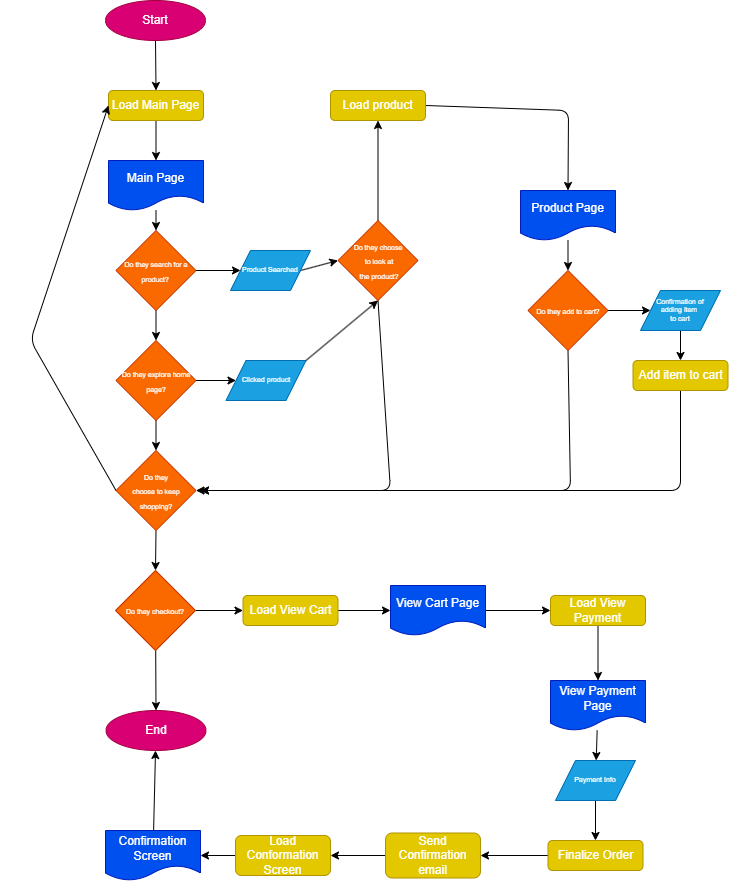

The diagram above was exported from draw.io. Its source (the exported page's mxGraphModel, read from the mxfile embedded in the PNG):
<mxGraphModel dx="701" dy="563" grid="1" gridSize="10" guides="1" tooltips="1" connect="1" arrows="1" fold="1" page="1" pageScale="1" pageWidth="850" pageHeight="1100" math="0" shadow="0">
  <root>
    <mxCell id="0" />
    <mxCell id="1" parent="0" />
    <mxCell id="4" style="edgeStyle=none;html=1;exitX=0.5;exitY=1;exitDx=0;exitDy=0;entryX=0.5;entryY=0;entryDx=0;entryDy=0;fontColor=#FFFFFF;" edge="1" parent="1" source="2" target="3">
      <mxGeometry relative="1" as="geometry" />
    </mxCell>
    <mxCell id="2" value="Start" style="ellipse;whiteSpace=wrap;html=1;fillColor=#d80073;fontColor=#ffffff;strokeColor=#A50040;" vertex="1" parent="1">
      <mxGeometry x="115" y="10" width="100" height="40" as="geometry" />
    </mxCell>
    <mxCell id="6" style="edgeStyle=none;html=1;exitX=0.5;exitY=1;exitDx=0;exitDy=0;entryX=0.5;entryY=0;entryDx=0;entryDy=0;fontColor=#FFFFFF;" edge="1" parent="1" source="3" target="5">
      <mxGeometry relative="1" as="geometry" />
    </mxCell>
    <mxCell id="3" value="&lt;font color=&quot;#ffffff&quot;&gt;Load Main Page&lt;/font&gt;" style="rounded=1;whiteSpace=wrap;html=1;fillColor=#e3c800;fontColor=#000000;strokeColor=#B09500;" vertex="1" parent="1">
      <mxGeometry x="118" y="100" width="95" height="30" as="geometry" />
    </mxCell>
    <mxCell id="8" value="" style="edgeStyle=none;html=1;fontSize=7;fontColor=#FFFFFF;" edge="1" parent="1" source="5" target="7">
      <mxGeometry relative="1" as="geometry" />
    </mxCell>
    <mxCell id="5" value="Main Page" style="shape=document;whiteSpace=wrap;html=1;boundedLbl=1;fillColor=#0050ef;strokeColor=#001DBC;fontColor=#ffffff;" vertex="1" parent="1">
      <mxGeometry x="118" y="170" width="95" height="50" as="geometry" />
    </mxCell>
    <mxCell id="10" value="" style="edgeStyle=none;html=1;fontSize=7;fontColor=#FFFFFF;" edge="1" parent="1" source="7" target="9">
      <mxGeometry relative="1" as="geometry" />
    </mxCell>
    <mxCell id="13" value="" style="edgeStyle=none;html=1;fontSize=7;fontColor=#FFFFFF;" edge="1" parent="1" source="7" target="12">
      <mxGeometry relative="1" as="geometry" />
    </mxCell>
    <mxCell id="7" value="&lt;font style=&quot;font-size: 7px;&quot; color=&quot;#ffffff&quot;&gt;Do they search for a product?&amp;nbsp;&lt;/font&gt;" style="rhombus;whiteSpace=wrap;html=1;fontColor=#000000;fillColor=#fa6800;strokeColor=#C73500;" vertex="1" parent="1">
      <mxGeometry x="125.5" y="240" width="80" height="80" as="geometry" />
    </mxCell>
    <mxCell id="29" style="edgeStyle=none;html=1;exitX=1;exitY=0.5;exitDx=0;exitDy=0;entryX=0;entryY=0.5;entryDx=0;entryDy=0;fontSize=7;fontColor=#FFFFFF;" edge="1" parent="1" source="9" target="28">
      <mxGeometry relative="1" as="geometry" />
    </mxCell>
    <mxCell id="9" value="Product Searched" style="shape=parallelogram;perimeter=parallelogramPerimeter;whiteSpace=wrap;html=1;fixedSize=1;fontSize=7;fontColor=#ffffff;fillColor=#1ba1e2;strokeColor=#006EAF;" vertex="1" parent="1">
      <mxGeometry x="240" y="260" width="80" height="40" as="geometry" />
    </mxCell>
    <mxCell id="11" value="Yes" style="text;html=1;align=center;verticalAlign=middle;resizable=0;points=[];autosize=1;strokeColor=none;fillColor=none;fontSize=7;fontColor=#FFFFFF;" vertex="1" parent="1">
      <mxGeometry x="205.5" y="260" width="30" height="20" as="geometry" />
    </mxCell>
    <mxCell id="20" value="" style="edgeStyle=none;html=1;fontSize=7;fontColor=#FFFFFF;" edge="1" parent="1" source="12" target="16">
      <mxGeometry relative="1" as="geometry" />
    </mxCell>
    <mxCell id="34" style="edgeStyle=none;html=1;exitX=0.5;exitY=1;exitDx=0;exitDy=0;entryX=0.5;entryY=0;entryDx=0;entryDy=0;fontSize=7;fontColor=#FFFFFF;" edge="1" parent="1" source="12" target="33">
      <mxGeometry relative="1" as="geometry" />
    </mxCell>
    <mxCell id="12" value="&lt;font style=&quot;font-size: 7px;&quot; color=&quot;#ffffff&quot;&gt;Do they explore home page?&lt;/font&gt;" style="rhombus;whiteSpace=wrap;html=1;fontColor=#000000;fillColor=#fa6800;strokeColor=#C73500;" vertex="1" parent="1">
      <mxGeometry x="125.5" y="350" width="80" height="80" as="geometry" />
    </mxCell>
    <mxCell id="30" style="edgeStyle=none;html=1;exitX=1;exitY=0;exitDx=0;exitDy=0;entryX=0.5;entryY=1;entryDx=0;entryDy=0;fontSize=7;fontColor=#FFFFFF;" edge="1" parent="1" source="16" target="28">
      <mxGeometry relative="1" as="geometry" />
    </mxCell>
    <mxCell id="16" value="Clicked product" style="shape=parallelogram;perimeter=parallelogramPerimeter;whiteSpace=wrap;html=1;fixedSize=1;fontSize=7;fontColor=#ffffff;fillColor=#1ba1e2;strokeColor=#006EAF;" vertex="1" parent="1">
      <mxGeometry x="235.5" y="370" width="80" height="40" as="geometry" />
    </mxCell>
    <mxCell id="27" style="edgeStyle=none;html=1;exitX=1;exitY=0.5;exitDx=0;exitDy=0;entryX=0.5;entryY=0;entryDx=0;entryDy=0;fontSize=7;fontColor=#FFFFFF;" edge="1" parent="1" source="17" target="26">
      <mxGeometry relative="1" as="geometry">
        <Array as="points">
          <mxPoint x="578" y="120" />
        </Array>
      </mxGeometry>
    </mxCell>
    <mxCell id="17" value="&lt;font color=&quot;#ffffff&quot;&gt;Load product&lt;/font&gt;" style="rounded=1;whiteSpace=wrap;html=1;fillColor=#e3c800;fontColor=#000000;strokeColor=#B09500;" vertex="1" parent="1">
      <mxGeometry x="340" y="100" width="95" height="30" as="geometry" />
    </mxCell>
    <mxCell id="19" value="No" style="text;html=1;align=center;verticalAlign=middle;resizable=0;points=[];autosize=1;strokeColor=none;fillColor=none;fontSize=7;fontColor=#FFFFFF;" vertex="1" parent="1">
      <mxGeometry x="125.5" y="320" width="30" height="20" as="geometry" />
    </mxCell>
    <mxCell id="22" value="Yes" style="text;html=1;align=center;verticalAlign=middle;resizable=0;points=[];autosize=1;strokeColor=none;fillColor=none;fontSize=7;fontColor=#FFFFFF;" vertex="1" parent="1">
      <mxGeometry x="205.5" y="370" width="30" height="20" as="geometry" />
    </mxCell>
    <mxCell id="42" value="" style="edgeStyle=none;html=1;fontSize=7;fontColor=#FFFFFF;" edge="1" parent="1" source="26" target="41">
      <mxGeometry relative="1" as="geometry" />
    </mxCell>
    <mxCell id="26" value="Product Page" style="shape=document;whiteSpace=wrap;html=1;boundedLbl=1;fillColor=#0050ef;strokeColor=#001DBC;fontColor=#ffffff;" vertex="1" parent="1">
      <mxGeometry x="530" y="200" width="95" height="50" as="geometry" />
    </mxCell>
    <mxCell id="31" style="edgeStyle=none;html=1;exitX=0.5;exitY=0;exitDx=0;exitDy=0;entryX=0.5;entryY=1;entryDx=0;entryDy=0;fontSize=7;fontColor=#FFFFFF;" edge="1" parent="1" source="28" target="17">
      <mxGeometry relative="1" as="geometry" />
    </mxCell>
    <mxCell id="38" style="edgeStyle=none;html=1;exitX=0.5;exitY=1;exitDx=0;exitDy=0;entryX=1;entryY=0.5;entryDx=0;entryDy=0;fontSize=7;fontColor=#FFFFFF;" edge="1" parent="1" source="28" target="33">
      <mxGeometry relative="1" as="geometry">
        <Array as="points">
          <mxPoint x="400" y="500" />
        </Array>
      </mxGeometry>
    </mxCell>
    <mxCell id="28" value="&lt;font style=&quot;font-size: 7px;&quot; color=&quot;#ffffff&quot;&gt;Do they choose&lt;br&gt;&amp;nbsp;to look at&lt;br&gt;&amp;nbsp;the product?&lt;/font&gt;" style="rhombus;whiteSpace=wrap;html=1;fontColor=#000000;fillColor=#fa6800;strokeColor=#C73500;" vertex="1" parent="1">
      <mxGeometry x="347.5" y="230" width="80" height="80" as="geometry" />
    </mxCell>
    <mxCell id="32" value="Yes" style="text;html=1;align=center;verticalAlign=middle;resizable=0;points=[];autosize=1;strokeColor=none;fillColor=none;fontSize=7;fontColor=#FFFFFF;" vertex="1" parent="1">
      <mxGeometry x="355" y="170" width="30" height="20" as="geometry" />
    </mxCell>
    <mxCell id="36" style="edgeStyle=none;html=1;exitX=0;exitY=0.5;exitDx=0;exitDy=0;entryX=0;entryY=0.5;entryDx=0;entryDy=0;fontSize=7;fontColor=#FFFFFF;" edge="1" parent="1" source="33" target="3">
      <mxGeometry relative="1" as="geometry">
        <Array as="points">
          <mxPoint x="40" y="350" />
        </Array>
      </mxGeometry>
    </mxCell>
    <mxCell id="54" style="edgeStyle=none;html=1;exitX=0.5;exitY=1;exitDx=0;exitDy=0;entryX=0.5;entryY=0;entryDx=0;entryDy=0;fontSize=7;fontColor=#FFFFFF;" edge="1" parent="1" source="33" target="53">
      <mxGeometry relative="1" as="geometry" />
    </mxCell>
    <mxCell id="33" value="&lt;font style=&quot;font-size: 7px;&quot; color=&quot;#ffffff&quot;&gt;Do they &lt;br&gt;choose to keep shopping?&lt;/font&gt;" style="rhombus;whiteSpace=wrap;html=1;fontColor=#000000;fillColor=#fa6800;strokeColor=#C73500;" vertex="1" parent="1">
      <mxGeometry x="125.5" y="460" width="80" height="80" as="geometry" />
    </mxCell>
    <mxCell id="35" value="No" style="text;html=1;align=center;verticalAlign=middle;resizable=0;points=[];autosize=1;strokeColor=none;fillColor=none;fontSize=7;fontColor=#FFFFFF;" vertex="1" parent="1">
      <mxGeometry x="140" y="430" width="30" height="20" as="geometry" />
    </mxCell>
    <mxCell id="37" value="Yes" style="text;html=1;align=center;verticalAlign=middle;resizable=0;points=[];autosize=1;strokeColor=none;fillColor=none;fontSize=7;fontColor=#FFFFFF;" vertex="1" parent="1">
      <mxGeometry x="10" y="340" width="30" height="20" as="geometry" />
    </mxCell>
    <mxCell id="39" value="No" style="text;html=1;align=center;verticalAlign=middle;resizable=0;points=[];autosize=1;strokeColor=none;fillColor=none;fontSize=7;fontColor=#FFFFFF;" vertex="1" parent="1">
      <mxGeometry x="395" y="400" width="30" height="20" as="geometry" />
    </mxCell>
    <mxCell id="48" style="edgeStyle=none;html=1;exitX=1;exitY=0.5;exitDx=0;exitDy=0;entryX=0;entryY=0.5;entryDx=0;entryDy=0;fontSize=7;fontColor=#FFFFFF;" edge="1" parent="1" source="41" target="46">
      <mxGeometry relative="1" as="geometry" />
    </mxCell>
    <mxCell id="50" style="edgeStyle=none;html=1;exitX=0.5;exitY=1;exitDx=0;exitDy=0;fontSize=7;fontColor=#FFFFFF;" edge="1" parent="1" source="41">
      <mxGeometry relative="1" as="geometry">
        <mxPoint x="210" y="500" as="targetPoint" />
        <Array as="points">
          <mxPoint x="580" y="500" />
        </Array>
      </mxGeometry>
    </mxCell>
    <mxCell id="41" value="&lt;font color=&quot;#ffffff&quot;&gt;&lt;span style=&quot;font-size: 7px;&quot;&gt;Do they add to cart?&lt;/span&gt;&lt;/font&gt;" style="rhombus;whiteSpace=wrap;html=1;fontColor=#000000;fillColor=#fa6800;strokeColor=#C73500;" vertex="1" parent="1">
      <mxGeometry x="537.5" y="280" width="80" height="80" as="geometry" />
    </mxCell>
    <mxCell id="51" style="edgeStyle=none;html=1;exitX=0.5;exitY=1;exitDx=0;exitDy=0;fontSize=7;fontColor=#FFFFFF;" edge="1" parent="1" source="43">
      <mxGeometry relative="1" as="geometry">
        <mxPoint x="210" y="500" as="targetPoint" />
        <Array as="points">
          <mxPoint x="690" y="500" />
        </Array>
      </mxGeometry>
    </mxCell>
    <mxCell id="43" value="&lt;font color=&quot;#ffffff&quot;&gt;Add item to cart&lt;/font&gt;" style="rounded=1;whiteSpace=wrap;html=1;fillColor=#e3c800;fontColor=#000000;strokeColor=#B09500;" vertex="1" parent="1">
      <mxGeometry x="642.5" y="370" width="95" height="30" as="geometry" />
    </mxCell>
    <mxCell id="45" value="Yes" style="text;html=1;align=center;verticalAlign=middle;resizable=0;points=[];autosize=1;strokeColor=none;fillColor=none;fontSize=7;fontColor=#FFFFFF;" vertex="1" parent="1">
      <mxGeometry x="615" y="300" width="30" height="20" as="geometry" />
    </mxCell>
    <mxCell id="49" style="edgeStyle=none;html=1;exitX=0.5;exitY=1;exitDx=0;exitDy=0;entryX=0.5;entryY=0;entryDx=0;entryDy=0;fontSize=7;fontColor=#FFFFFF;" edge="1" parent="1" source="46" target="43">
      <mxGeometry relative="1" as="geometry" />
    </mxCell>
    <mxCell id="46" value="Confirmation of&lt;br&gt;adding item&amp;nbsp;&lt;br&gt;to cart" style="shape=parallelogram;perimeter=parallelogramPerimeter;whiteSpace=wrap;html=1;fixedSize=1;fontSize=7;fontColor=#ffffff;fillColor=#1ba1e2;strokeColor=#006EAF;" vertex="1" parent="1">
      <mxGeometry x="650" y="300" width="80" height="40" as="geometry" />
    </mxCell>
    <mxCell id="52" value="No" style="text;html=1;align=center;verticalAlign=middle;resizable=0;points=[];autosize=1;strokeColor=none;fillColor=none;fontSize=7;fontColor=#FFFFFF;" vertex="1" parent="1">
      <mxGeometry x="537.5" y="375" width="30" height="20" as="geometry" />
    </mxCell>
    <mxCell id="57" value="" style="edgeStyle=none;html=1;fontSize=7;fontColor=#FFFFFF;" edge="1" parent="1" source="53" target="56">
      <mxGeometry relative="1" as="geometry" />
    </mxCell>
    <mxCell id="60" value="" style="edgeStyle=none;html=1;fontSize=7;fontColor=#FFFFFF;" edge="1" parent="1" source="53" target="59">
      <mxGeometry relative="1" as="geometry" />
    </mxCell>
    <mxCell id="53" value="&lt;font color=&quot;#ffffff&quot;&gt;&lt;span style=&quot;font-size: 7px;&quot;&gt;Do they checkout?&lt;/span&gt;&lt;/font&gt;" style="rhombus;whiteSpace=wrap;html=1;fontColor=#000000;fillColor=#fa6800;strokeColor=#C73500;" vertex="1" parent="1">
      <mxGeometry x="125" y="580" width="80" height="80" as="geometry" />
    </mxCell>
    <mxCell id="55" value="No" style="text;html=1;align=center;verticalAlign=middle;resizable=0;points=[];autosize=1;strokeColor=none;fillColor=none;fontSize=7;fontColor=#FFFFFF;" vertex="1" parent="1">
      <mxGeometry x="125.5" y="550" width="30" height="20" as="geometry" />
    </mxCell>
    <mxCell id="56" value="End" style="ellipse;whiteSpace=wrap;html=1;fillColor=#d80073;fontColor=#ffffff;strokeColor=#A50040;" vertex="1" parent="1">
      <mxGeometry x="115.5" y="720" width="100" height="40" as="geometry" />
    </mxCell>
    <mxCell id="58" value="No" style="text;html=1;align=center;verticalAlign=middle;resizable=0;points=[];autosize=1;strokeColor=none;fillColor=none;fontSize=7;fontColor=#FFFFFF;" vertex="1" parent="1">
      <mxGeometry x="125.5" y="680" width="30" height="20" as="geometry" />
    </mxCell>
    <mxCell id="63" value="" style="edgeStyle=none;html=1;fontSize=7;fontColor=#FFFFFF;" edge="1" parent="1" source="59" target="62">
      <mxGeometry relative="1" as="geometry" />
    </mxCell>
    <mxCell id="59" value="&lt;font color=&quot;#ffffff&quot;&gt;Load View Cart&lt;br&gt;&lt;/font&gt;" style="rounded=1;whiteSpace=wrap;html=1;fillColor=#e3c800;fontColor=#000000;strokeColor=#B09500;" vertex="1" parent="1">
      <mxGeometry x="252.5" y="605" width="95" height="30" as="geometry" />
    </mxCell>
    <mxCell id="61" value="Yes" style="text;html=1;align=center;verticalAlign=middle;resizable=0;points=[];autosize=1;strokeColor=none;fillColor=none;fontSize=7;fontColor=#FFFFFF;" vertex="1" parent="1">
      <mxGeometry x="205.5" y="600" width="30" height="20" as="geometry" />
    </mxCell>
    <mxCell id="65" value="" style="edgeStyle=none;html=1;fontSize=7;fontColor=#FFFFFF;" edge="1" parent="1" source="62" target="64">
      <mxGeometry relative="1" as="geometry" />
    </mxCell>
    <mxCell id="62" value="View Cart Page" style="shape=document;whiteSpace=wrap;html=1;boundedLbl=1;fillColor=#0050ef;strokeColor=#001DBC;fontColor=#ffffff;" vertex="1" parent="1">
      <mxGeometry x="400" y="595" width="95" height="50" as="geometry" />
    </mxCell>
    <mxCell id="67" value="" style="edgeStyle=none;html=1;fontSize=7;fontColor=#FFFFFF;" edge="1" parent="1" source="64" target="66">
      <mxGeometry relative="1" as="geometry" />
    </mxCell>
    <mxCell id="64" value="&lt;font color=&quot;#ffffff&quot;&gt;Load View Payment&lt;br&gt;&lt;/font&gt;" style="rounded=1;whiteSpace=wrap;html=1;fillColor=#e3c800;fontColor=#000000;strokeColor=#B09500;" vertex="1" parent="1">
      <mxGeometry x="560" y="605" width="95" height="30" as="geometry" />
    </mxCell>
    <mxCell id="69" value="" style="edgeStyle=none;html=1;fontSize=7;fontColor=#FFFFFF;" edge="1" parent="1" source="66" target="68">
      <mxGeometry relative="1" as="geometry" />
    </mxCell>
    <mxCell id="66" value="View Payment Page" style="shape=document;whiteSpace=wrap;html=1;boundedLbl=1;fillColor=#0050ef;strokeColor=#001DBC;fontColor=#ffffff;" vertex="1" parent="1">
      <mxGeometry x="560" y="690" width="95" height="50" as="geometry" />
    </mxCell>
    <mxCell id="71" value="" style="edgeStyle=none;html=1;fontSize=7;fontColor=#FFFFFF;" edge="1" parent="1" source="68" target="70">
      <mxGeometry relative="1" as="geometry" />
    </mxCell>
    <mxCell id="68" value="Payment Info" style="shape=parallelogram;perimeter=parallelogramPerimeter;whiteSpace=wrap;html=1;fixedSize=1;fontSize=7;fontColor=#ffffff;fillColor=#1ba1e2;strokeColor=#006EAF;" vertex="1" parent="1">
      <mxGeometry x="565" y="770" width="80" height="40" as="geometry" />
    </mxCell>
    <mxCell id="73" value="" style="edgeStyle=none;html=1;fontSize=7;fontColor=#FFFFFF;" edge="1" parent="1" source="70" target="72">
      <mxGeometry relative="1" as="geometry" />
    </mxCell>
    <mxCell id="70" value="&lt;font color=&quot;#ffffff&quot;&gt;Finalize Order&lt;br&gt;&lt;/font&gt;" style="rounded=1;whiteSpace=wrap;html=1;fillColor=#e3c800;fontColor=#000000;strokeColor=#B09500;" vertex="1" parent="1">
      <mxGeometry x="557.5" y="850" width="95" height="30" as="geometry" />
    </mxCell>
    <mxCell id="75" value="" style="edgeStyle=none;html=1;fontSize=7;fontColor=#FFFFFF;" edge="1" parent="1" source="72" target="74">
      <mxGeometry relative="1" as="geometry" />
    </mxCell>
    <mxCell id="72" value="&lt;font color=&quot;#ffffff&quot;&gt;Send Confirmation email&lt;br&gt;&lt;/font&gt;" style="rounded=1;whiteSpace=wrap;html=1;fillColor=#e3c800;fontColor=#000000;strokeColor=#B09500;" vertex="1" parent="1">
      <mxGeometry x="395" y="842.5" width="95" height="45" as="geometry" />
    </mxCell>
    <mxCell id="78" value="" style="edgeStyle=none;html=1;fontSize=7;fontColor=#FFFFFF;" edge="1" parent="1" source="74" target="77">
      <mxGeometry relative="1" as="geometry" />
    </mxCell>
    <mxCell id="74" value="&lt;font color=&quot;#ffffff&quot;&gt;Load Conformation Screen&lt;br&gt;&lt;/font&gt;" style="rounded=1;whiteSpace=wrap;html=1;fillColor=#e3c800;fontColor=#000000;strokeColor=#B09500;" vertex="1" parent="1">
      <mxGeometry x="245" y="845" width="95" height="40" as="geometry" />
    </mxCell>
    <mxCell id="79" value="" style="edgeStyle=none;html=1;fontSize=7;fontColor=#FFFFFF;" edge="1" parent="1" source="77" target="56">
      <mxGeometry relative="1" as="geometry" />
    </mxCell>
    <mxCell id="77" value="Confirmation Screen" style="shape=document;whiteSpace=wrap;html=1;boundedLbl=1;fillColor=#0050ef;strokeColor=#001DBC;fontColor=#ffffff;" vertex="1" parent="1">
      <mxGeometry x="115" y="840" width="95" height="50" as="geometry" />
    </mxCell>
  </root>
</mxGraphModel>